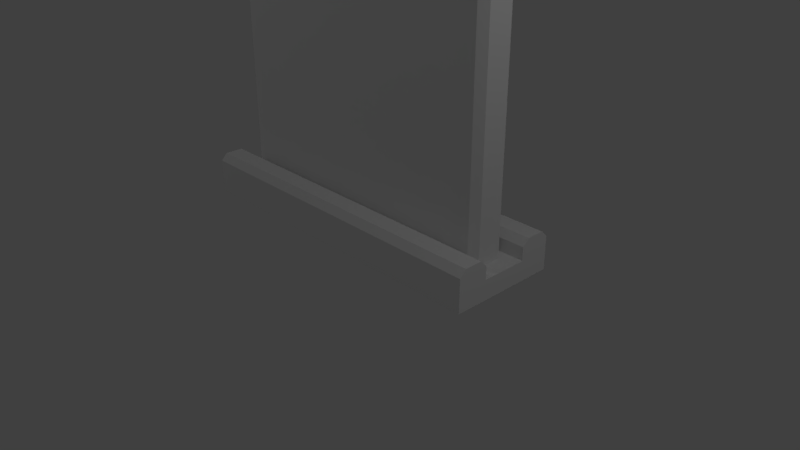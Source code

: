 # Source: SoftPad.blend  (saved by Blender 2.78.0; exported with 4.5.12 LTS)
import bpy
from mathutils import Matrix  # noqa: F401  (used for matrix-valued properties, if any)

bpy.ops.wm.read_factory_settings(use_empty=True)
scene = bpy.context.scene
scene.name = 'Scene'

# ---- collections
col_collection_1 = bpy.data.collections.new('Collection 1'); scene.collection.children.link(col_collection_1)

# ---- world
world_world = bpy.data.worlds.new('World'); scene.world = world_world
world_world.color = (0.05088, 0.05088, 0.05088)
world_world.use_sun_shadow = False
world_world.sun_shadow_jitter_overblur = 0.0
world_world.cycles.sampling_method = 'MANUAL'

# ---- cameras
cam_camera = bpy.data.cameras.new('Camera')
cam_camera.clip_end = 100.0
cam_camera.lens = 35.0
cam_camera.sensor_width = 32.0
cam_camera.sensor_height = 18.0
cam_camera.ortho_scale = 7.314
cam_camera.dof.focus_distance = 0.0
cam_camera.dof.aperture_fstop = 128.0

# ---- lights
light_lamp_003 = bpy.data.lights.new('Lamp.003', 'POINT')
light_lamp_003.transmission_factor = 0.0
light_lamp_003.cutoff_distance = 30.0
light_lamp_003.use_shadow = False
light_lamp_003.energy = 100.0
light_lamp_003.shadow_buffer_clip_start = 1.001
light_lamp_003.shadow_soft_size = 0.1
light_lamp_003.shadow_maximum_resolution = 0.006
light_lamp_003.use_absolute_resolution = True
light_lamp_002 = bpy.data.lights.new('Lamp.002', 'POINT')
light_lamp_002.transmission_factor = 0.0
light_lamp_002.cutoff_distance = 30.0
light_lamp_002.energy = 100.0
light_lamp_002.shadow_buffer_clip_start = 1.001
light_lamp_002.shadow_soft_size = 0.1
light_lamp_002.shadow_maximum_resolution = 0.006
light_lamp_002.use_absolute_resolution = True
light_lamp_001 = bpy.data.lights.new('Lamp.001', 'POINT')
light_lamp_001.transmission_factor = 0.0
light_lamp_001.cutoff_distance = 30.0
light_lamp_001.energy = 100.0
light_lamp_001.shadow_buffer_clip_start = 1.001
light_lamp_001.shadow_soft_size = 0.1
light_lamp_001.shadow_maximum_resolution = 0.006
light_lamp_001.use_absolute_resolution = True
light_lamp = bpy.data.lights.new('Lamp', 'POINT')
light_lamp.transmission_factor = 0.0
light_lamp.cutoff_distance = 30.0
light_lamp.use_shadow = False
light_lamp.energy = 100.0
light_lamp.shadow_buffer_clip_start = 1.001
light_lamp.shadow_soft_size = 0.1
light_lamp.shadow_maximum_resolution = 0.006
light_lamp.use_absolute_resolution = True

# ---- meshes
me_cube_002 = bpy.data.meshes.new('Cube.002')
me_cube_002.from_pydata([(-2.19, -0.7097, -0.2571), (-2.19, 0.7097, -0.2571), (2.229, -0.7097, -0.2571), (2.229, 0.7097, -0.2571), (-2.19, 0.3033, -0.2571), (-2.19, -0.3033, -0.2571), (2.229, -0.3033, -0.2571), (2.229, 0.3033, -0.2571), (-2.19, -0.7097, 0.0), (-2.19, 0.7097, 0.0), (2.229, 0.7097, 0.0), (2.229, -0.7097, 0.0), (2.229, 0.3033, 0.0), (2.229, -0.3033, 0.0), (-2.19, -0.3033, 0.0), (-2.19, 0.3033, 0.0), (-2.19, -0.7097, 0.171), (-2.19, -0.6237, 0.2571), (-2.19, 0.6237, 0.2571), (-2.19, 0.7097, 0.171), (2.229, -0.6237, 0.2571), (2.229, -0.7097, 0.171), (2.229, 0.7097, 0.171), (2.229, 0.6237, 0.2571), (-2.19, -0.3894, 0.2571), (-2.19, -0.3033, 0.171), (-2.19, 0.3033, 0.171), (-2.19, 0.3894, 0.2571), (2.229, 0.3894, 0.2571), (2.229, 0.3033, 0.171), (2.229, -0.3033, 0.171), (2.229, -0.3894, 0.2571)], [], [(13, 30, 31, 20, 21, 11), (15, 26, 27, 18, 19, 9), (10, 22, 23, 28, 29, 12), (31, 24, 17, 20), (5, 6, 2, 0), (8, 16, 17, 24, 25, 14), (9, 19, 22, 10), (12, 29, 26, 15), (1, 3, 7, 4), (4, 7, 6, 5), (13, 14, 25, 30), (23, 18, 27, 28), (12, 15, 14, 13), (5, 14, 15, 4), (0, 8, 14, 5), (7, 12, 13, 6), (3, 10, 12, 7), (2, 11, 8, 0), (6, 13, 11, 2), (1, 9, 10, 3), (4, 15, 9, 1), (18, 23, 22, 19), (20, 17, 16, 21), (26, 29, 28, 27), (24, 31, 30, 25), (11, 21, 16, 8)])
me_cube_002.use_remesh_preserve_volume = False
me_cube_002.use_remesh_preserve_attributes = False
me_cube_002.use_mirror_vertex_groups = False
me_cube_002.update()
me_cube = bpy.data.meshes.new('Cube')
me_cube.from_pydata([(-1.911, -0.2515, 0.08869), (-1.911, -0.2515, 3.911), (-1.911, 0.2515, 0.08869), (-1.911, 0.2515, 3.911), (1.911, -0.2515, 0.08869), (1.911, -0.2515, 3.911), (1.911, 0.2515, 0.08869), (1.911, 0.2515, 3.911), (-2.0, -0.1629, 0.1081), (-1.892, -0.1629, 0.0), (-1.938, -0.2253, 0.06241), (-1.892, -0.1629, 4.0), (-2.0, -0.1629, 3.892), (-1.938, -0.2253, 3.938), (-1.892, 0.1629, 0.0), (-2.0, 0.1629, 0.1081), (-1.938, 0.2253, 0.06241), (-2.0, 0.1629, 3.892), (-1.892, 0.1629, 4.0), (-1.938, 0.2253, 3.938), (1.892, -0.1629, 0.0), (2.0, -0.1629, 0.1081), (1.938, -0.2253, 0.06241), (2.0, -0.1629, 3.892), (1.892, -0.1629, 4.0), (1.938, -0.2253, 3.938), (2.0, 0.1629, 0.1081), (1.892, 0.1629, 0.0), (1.938, 0.2253, 0.06241), (1.892, 0.1629, 4.0), (2.0, 0.1629, 3.892), (1.938, 0.2253, 3.938)], [], [(4, 5, 1, 0), (31, 30, 26, 28, 6, 7), (28, 27, 14, 16, 2, 6), (10, 9, 20, 22, 4, 0), (2, 3, 7, 6), (8, 12, 17, 15), (19, 18, 29, 31, 7, 3), (3, 2, 16, 15, 17, 19), (5, 4, 22, 21, 23, 25), (26, 30, 23, 21), (14, 27, 20, 9), (29, 18, 11, 24), (25, 24, 11, 13, 1, 5), (8, 9, 10), (11, 12, 13), (14, 15, 16), (17, 18, 19), (20, 21, 22), (23, 24, 25), (26, 27, 28), (29, 30, 31), (8, 15, 14, 9), (26, 21, 20, 27), (11, 18, 17, 12), (23, 30, 29, 24), (0, 1, 13, 12, 8, 10)])
me_cube.use_remesh_preserve_volume = False
me_cube.use_remesh_preserve_attributes = False
me_cube.use_mirror_vertex_groups = False
me_cube.update()

# ---- objects
ob_cube_001 = bpy.data.objects.new('Cube.001', me_cube_002)
ob_cube = bpy.data.objects.new('Cube', me_cube)
ob_lamp_003 = bpy.data.objects.new('Lamp.003', light_lamp_003)
ob_lamp_002 = bpy.data.objects.new('Lamp.002', light_lamp_002)
ob_lamp_001 = bpy.data.objects.new('Lamp.001', light_lamp_001)
ob_lamp = bpy.data.objects.new('Lamp', light_lamp)
ob_camera = bpy.data.objects.new('Camera', cam_camera)

# ---- transforms, parenting, visibility, modifiers, constraints
ob_cube_001.location = (0.0, 0.0, 0.2598)
ob_cube_001.lineart.crease_threshold = 0.0
ob_cube.location = (0.0, 0.0, 0.0)
ob_cube.lineart.crease_threshold = 0.0
ob_lamp_003.location = (10.02, -11.75, 7.035)
ob_lamp_003.rotation_euler = (0.6503, 0.05522, 1.866)
ob_lamp_003.lock_rotations_4d = False
ob_lamp_003.empty_display_type = 'ARROWS'
ob_lamp_003.color = (0.0, 0.0, 0.0, 0.0)
ob_lamp_003.lineart.crease_threshold = 0.0
ob_lamp_002.location = (-7.416, 6.566, -0.1908)
ob_lamp_002.rotation_euler = (0.6503, 0.05522, 1.866)
ob_lamp_002.lock_rotations_4d = False
ob_lamp_002.empty_display_type = 'ARROWS'
ob_lamp_002.color = (0.0, 0.0, 0.0, 0.0)
ob_lamp_002.lineart.crease_threshold = 0.0
ob_lamp_001.location = (-7.416, -4.561, 8.07)
ob_lamp_001.rotation_euler = (0.6503, 0.05522, 1.866)
ob_lamp_001.lock_rotations_4d = False
ob_lamp_001.empty_display_type = 'ARROWS'
ob_lamp_001.color = (0.0, 0.0, 0.0, 0.0)
ob_lamp_001.lineart.crease_threshold = 0.0
ob_lamp.location = (5.902, 1.005, 5.904)
ob_lamp.rotation_euler = (0.6503, 0.05522, 1.866)
ob_lamp.lock_rotations_4d = False
ob_lamp.empty_display_type = 'ARROWS'
ob_lamp.color = (0.0, 0.0, 0.0, 0.0)
ob_lamp.lineart.crease_threshold = 0.0
ob_camera.location = (7.481, -6.508, 4.934)
ob_camera.rotation_euler = (1.109, 0.0, 0.8149)
ob_camera.lock_rotations_4d = False
ob_camera.empty_display_type = 'ARROWS'
ob_camera.color = (0.0, 0.0, 0.0, 0.0)
ob_camera.display_type = 'WIRE'
ob_camera.lineart.crease_threshold = 0.0

# ---- collection membership
col_collection_1.objects.link(ob_cube_001)
col_collection_1.objects.link(ob_cube)
col_collection_1.objects.link(ob_lamp_003)
col_collection_1.objects.link(ob_lamp_002)
col_collection_1.objects.link(ob_lamp_001)
col_collection_1.objects.link(ob_lamp)
col_collection_1.objects.link(ob_camera)

# ---- scene / render settings (as saved in the file)
scene.camera = ob_camera
scene.frame_start = 1; scene.frame_end = 250; scene.frame_set(0)
scene.render.engine = 'BLENDER_EEVEE_NEXT'
scene.render.image_settings.color_depth = '16'
scene.render.dither_intensity = 0.0
scene.render.film_transparent = True
scene.cycles.use_denoising = False
scene.cycles.samples = 128
scene.cycles.sampling_pattern = 'TABULATED_SOBOL'
scene.cycles.light_sampling_threshold = 0.0
scene.cycles.use_adaptive_sampling = False
scene.cycles.use_light_tree = False
scene.cycles.blur_glossy = 0.0
scene.cycles.sample_clamp_indirect = 0.0
scene.view_settings.view_transform = 'Standard'
bpy.context.view_layer.update()
